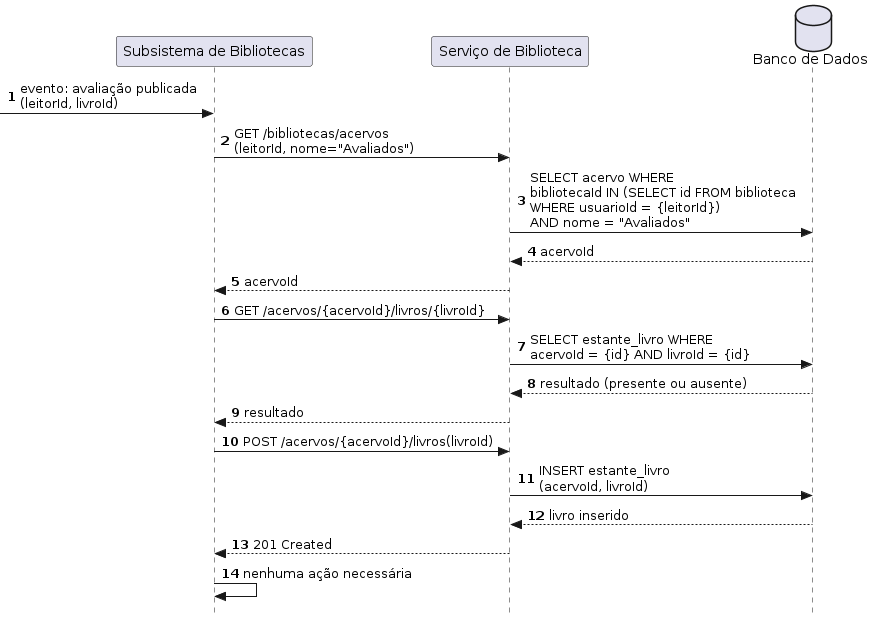

The diagram above was rendered by PlantUML. Its source (embedded in the PNG):
@startuml
autonumber
skinparam style strictuml

participant Sistema           as "Subsistema de Bibliotecas"
participant ServiceBiblioteca as "Serviço de Biblioteca"
database    BD                as "Banco de Dados"

[-> Sistema : evento: avaliação publicada\n(leitorId, livroId)

Sistema -> ServiceBiblioteca : GET /bibliotecas/acervos\n(leitorId, nome="Avaliados")
ServiceBiblioteca -> BD : SELECT acervo WHERE\nbibliotecaId IN (SELECT id FROM biblioteca\nWHERE usuarioId = {leitorId})\nAND nome = "Avaliados"
BD --> ServiceBiblioteca : acervoId
ServiceBiblioteca --> Sistema : acervoId

Sistema -> ServiceBiblioteca : GET /acervos/{acervoId}/livros/{livroId}
ServiceBiblioteca -> BD : SELECT estante_livro WHERE\nacervoId = {id} AND livroId = {id}
BD --> ServiceBiblioteca : resultado (presente ou ausente)
ServiceBiblioteca --> Sistema : resultado

Sistema -> ServiceBiblioteca : POST /acervos/{acervoId}/livros(livroId)
ServiceBiblioteca -> BD : INSERT estante_livro\n(acervoId, livroId)
BD --> ServiceBiblioteca : livro inserido
ServiceBiblioteca --> Sistema : 201 Created
Sistema -> Sistema : nenhuma ação necessária
@enduml